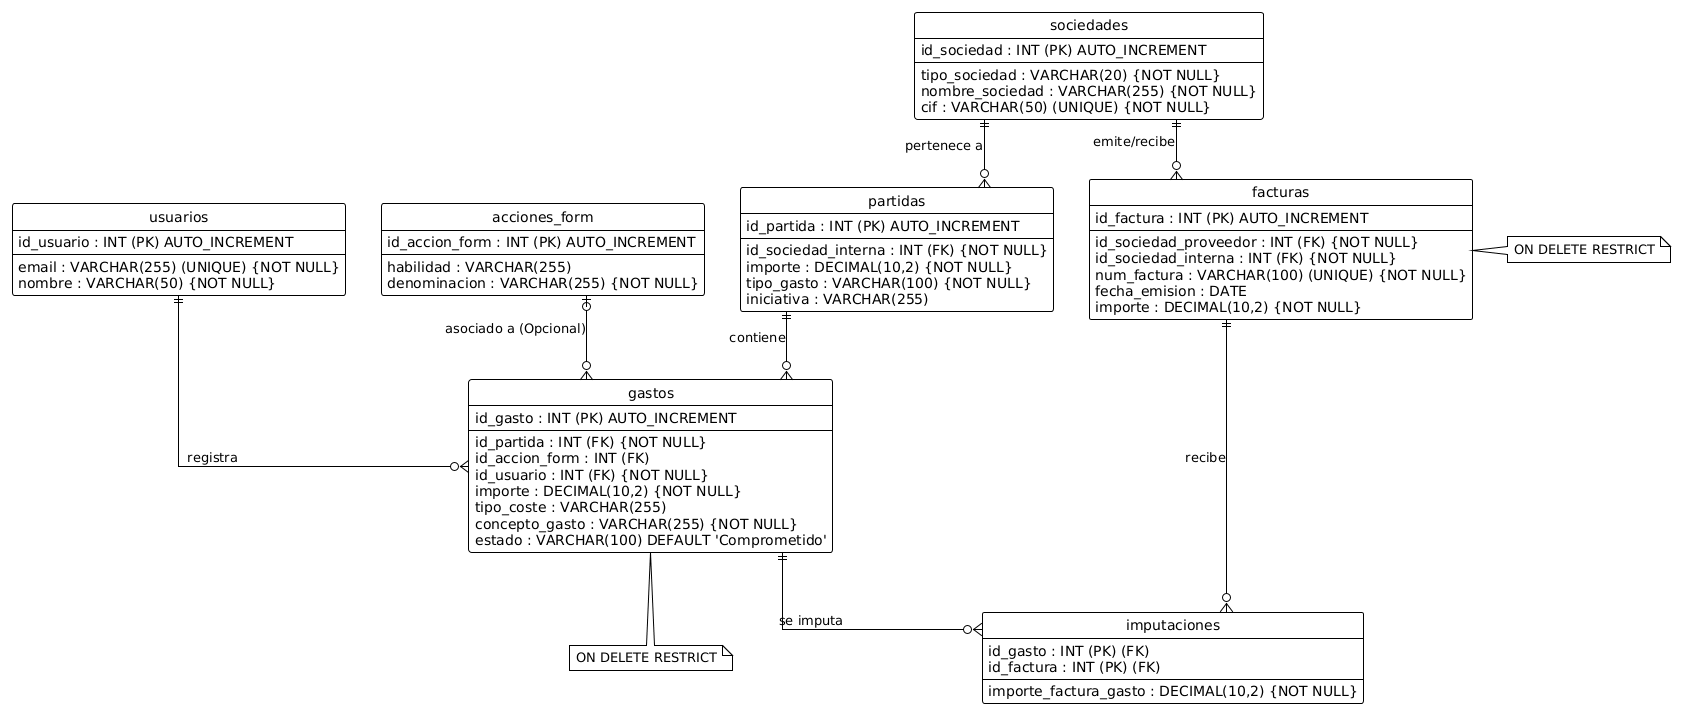

The diagram above was rendered by PlantUML. Its source (embedded in the PNG):
@startuml
!theme plain
hide circle
skinparam linetype ortho
skinparam shadowing false

entity "usuarios" as usuarios {
  id_usuario : INT (PK) AUTO_INCREMENT
  --
  email : VARCHAR(255) (UNIQUE) {NOT NULL}
  nombre : VARCHAR(50) {NOT NULL}
}

entity "sociedades" as sociedades {
  id_sociedad : INT (PK) AUTO_INCREMENT
  --
  tipo_sociedad : VARCHAR(20) {NOT NULL}
  nombre_sociedad : VARCHAR(255) {NOT NULL}
  cif : VARCHAR(50) (UNIQUE) {NOT NULL}
}

entity "acciones_form" as acciones_form {
  id_accion_form : INT (PK) AUTO_INCREMENT
  --
  habilidad : VARCHAR(255)
  denominacion : VARCHAR(255) {NOT NULL}
}

entity "partidas" as partidas {
  id_partida : INT (PK) AUTO_INCREMENT
  --
  id_sociedad_interna : INT (FK) {NOT NULL}
  importe : DECIMAL(10,2) {NOT NULL}
  tipo_gasto : VARCHAR(100) {NOT NULL}
  iniciativa : VARCHAR(255)
}

entity "gastos" as gastos {
  id_gasto : INT (PK) AUTO_INCREMENT
  --
  id_partida : INT (FK) {NOT NULL}
  id_accion_form : INT (FK)
  id_usuario : INT (FK) {NOT NULL}
  importe : DECIMAL(10,2) {NOT NULL}
  tipo_coste : VARCHAR(255)
  concepto_gasto : VARCHAR(255) {NOT NULL}
  estado : VARCHAR(100) DEFAULT 'Comprometido'
}

entity "facturas" as facturas {
  id_factura : INT (PK) AUTO_INCREMENT
  --
  id_sociedad_proveedor : INT (FK) {NOT NULL}
  id_sociedad_interna : INT (FK) {NOT NULL}
  num_factura : VARCHAR(100) (UNIQUE) {NOT NULL}
  fecha_emision : DATE
  importe : DECIMAL(10,2) {NOT NULL}
}

entity "imputaciones" as imputaciones {
  id_gasto : INT (PK) (FK)
  id_factura : INT (PK) (FK)
  --
  importe_factura_gasto : DECIMAL(10,2) {NOT NULL}
}

' Notas de Integridad
note bottom of gastos : ON DELETE RESTRICT
note right of facturas : ON DELETE RESTRICT

' Relaciones
usuarios ||--o{ gastos : "registra"
partidas ||--o{ gastos : "contiene"
acciones_form |o--o{ gastos : "asociado a (Opcional)" 
sociedades ||--o{ partidas : "pertenece a"
sociedades ||--o{ facturas : "emite/recibe"
gastos ||--o{ imputaciones : "se imputa"
facturas ||--o{ imputaciones : "recibe"
@enduml